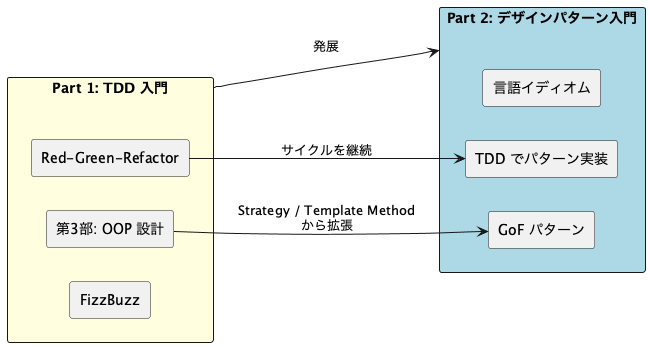

The diagram above was rendered by PlantUML. Its source (embedded in the PNG):
@startuml
left to right direction

rectangle "Part 1: TDD 入門" as p1 #lightyellow {
  rectangle "FizzBuzz" as fz
  rectangle "Red-Green-Refactor" as rgr
  rectangle "第3部: OOP 設計" as oop
}

rectangle "Part 2: デザインパターン入門" as p2 #lightblue {
  rectangle "GoF パターン" as gof
  rectangle "TDD でパターン実装" as tdd_dp
  rectangle "言語イディオム" as idiom
}

p1 --> p2 : 発展
oop --> gof : Strategy / Template Method\nから拡張
rgr --> tdd_dp : サイクルを継続
@enduml